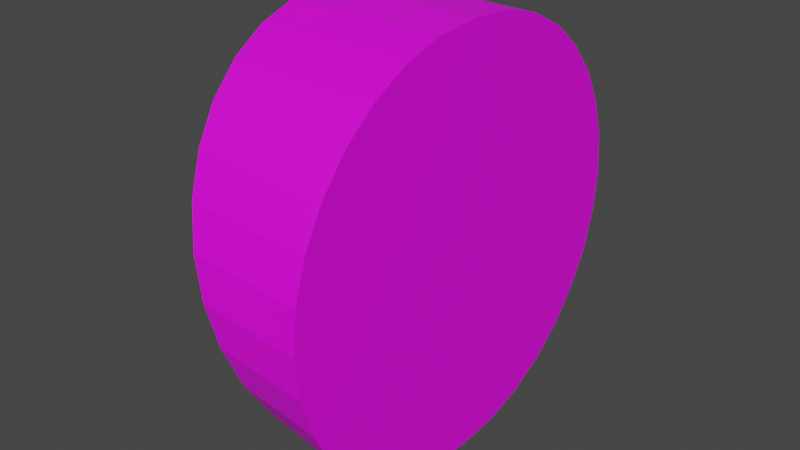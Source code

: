 # Source: Exit_Button.blend  (saved by Blender 3.6.11; exported with 4.5.12 LTS)
import bpy
from mathutils import Matrix  # noqa: F401  (used for matrix-valued properties, if any)

bpy.ops.wm.read_factory_settings(use_empty=True)
scene = bpy.context.scene
scene.name = 'Scene'

# ---- collections
col_collection = bpy.data.collections.new('Collection'); scene.collection.children.link(col_collection)

# ---- images (referenced by path relative to the original .blend; pixels are not part of the script)
import os
ASSET_DIR = os.environ.get("B2B_ASSET_DIR", "")  # directory of the original .blend (textures are referenced by path, not embedded)
HERE = os.path.dirname(os.path.abspath(__file__))  # packed textures are extracted next to this script under _unpacked/

def load_image(name, relpath, width, height, colorspace="sRGB"):
    """Load a texture the original file referenced (path relative to the .blend, or extracted next to this script)."""
    p = next((c for c in (os.path.join(HERE, relpath), os.path.join(ASSET_DIR, relpath)) if relpath and os.path.exists(c)), "")
    if p:
        img = bpy.data.images.load(p, check_existing=True)
        img.name = name
    else:  # same state as the original file: an image datablock whose file is absent (Cycles renders it pink)
        img = bpy.data.images.new(name, width, height)
        img.source = "FILE"
        img.filepath = "//" + (relpath or name)
    img.colorspace_settings.name = colorspace
    return img
img_exit_png = load_image('Exit.png', 'Exit.png', 1024, 1024, 'sRGB')

# ---- materials (node trees are filled in below, after node groups)
mat_material = bpy.data.materials.new('Material')
mat_material.use_transparent_shadow = False

# ---- material node trees
mat_material.use_nodes = True; mat_material.node_tree.nodes.clear()
_N = mat_material.node_tree.nodes; _L = mat_material.node_tree.links
n0 = _N.new('ShaderNodeBsdfPrincipled'); n0.name = 'Principled BSDF'; n0.location = (10, 300)
n0.distribution = 'GGX'
n0.subsurface_method = 'RANDOM_WALK_SKIN'
n0.inputs[3].default_value = 1.45
n0.inputs[27].default_value = (0.0, 0.0, 0.0, 1.0)
n0.inputs[28].default_value = 1.0
n1 = _N.new('ShaderNodeOutputMaterial'); n1.name = 'Material Output'; n1.location = (300, 300)
n2 = _N.new('ShaderNodeTexImage'); n2.name = 'Image Texture'; n2.location = (-280, 275)
n2.image = img_exit_png
_L.new(n0.outputs[0], n1.inputs[0])
_L.new(n2.outputs[0], n0.inputs[0])
n1.is_active_output = True

# ---- world
world_world = bpy.data.worlds.new('World'); scene.world = world_world
world_world.use_nodes = True; world_world.node_tree.nodes.clear()
_N = world_world.node_tree.nodes; _L = world_world.node_tree.links
n0 = _N.new('ShaderNodeOutputWorld'); n0.name = 'World Output'; n0.location = (300, 300)
n1 = _N.new('ShaderNodeBackground'); n1.name = 'Background'; n1.location = (10, 300)
n1.inputs[0].default_value = (0.05088, 0.05088, 0.05088, 1.0)
_L.new(n1.outputs[0], n0.inputs[0])
n0.is_active_output = True
world_world.color = (0.05088, 0.05088, 0.05088)
world_world.use_sun_shadow = False
world_world.sun_shadow_jitter_overblur = 0.0

# ---- meshes
me_circle = bpy.data.meshes.new('Circle')
me_circle.from_pydata([(-0.04613, 1.033, -0.2537), (-0.2336, 1.014, -0.3079), (-0.4138, 0.9569, -0.3599), (-0.5799, 0.8645, -0.4079), (-0.7255, 0.7402, -0.4499), (-0.845, 0.5886, -0.4844), (-0.9337, 0.4157, -0.5101), (-0.9884, 0.2282, -0.5259), (-1.007, 0.0, -0.5312), (-0.9884, -0.2282, -0.5259), (-0.9337, -0.4157, -0.5101), (-0.845, -0.5886, -0.4844), (-0.7255, -0.7402, -0.4499), (-0.5799, -0.8645, -0.4079), (-0.4138, -0.9569, -0.3599), (-0.2336, -1.014, -0.3079), (-0.04613, -1.033, -0.2537), (0.1413, -1.014, -0.1996), (0.3215, -0.9569, -0.1475), (0.4876, -0.8645, -0.09958), (0.6332, -0.7402, -0.05754), (0.7527, -0.5886, -0.02303), (0.8415, -0.4157, 0.002609), (0.8961, -0.2282, 0.0184), (0.9146, 0.0, 0.02373), (0.8961, 0.2282, 0.0184), (0.8415, 0.4157, 0.002609), (0.7527, 0.5886, -0.02303), (0.6332, 0.7402, -0.05754), (0.4876, 0.8645, -0.09958), (0.3215, 0.9569, -0.1475), (0.1413, 1.014, -0.1996), (1.645e-08, 1.033, 0.2178), (-0.1951, 1.014, 0.2178), (-0.3827, 0.9569, 0.2178), (-0.5556, 0.8645, 0.2178), (-0.7071, 0.7402, 0.2178), (-0.8315, 0.5886, 0.2178), (-0.9239, 0.4157, 0.2178), (-0.9808, 0.2282, 0.2178), (-1.0, 0.0, 0.2178), (-0.9808, -0.2282, 0.2178), (-0.9239, -0.4157, 0.2178), (-0.8315, -0.5886, 0.2178), (-0.7071, -0.7402, 0.2178), (-0.5556, -0.8645, 0.2178), (-0.3827, -0.9569, 0.2178), (-0.1951, -1.014, 0.2178), (1.645e-08, -1.033, 0.2178), (0.1951, -1.014, 0.2178), (0.3827, -0.9569, 0.2178), (0.5556, -0.8645, 0.2178), (0.7071, -0.7402, 0.2178), (0.8315, -0.5886, 0.2178), (0.9239, -0.4157, 0.2178), (0.9808, -0.2282, 0.2178), (1.0, 0.0, 0.2178), (0.9808, 0.2282, 0.2178), (0.9239, 0.4157, 0.2178), (0.8315, 0.5886, 0.2178), (0.7071, 0.7402, 0.2178), (0.5556, 0.8645, 0.2178), (0.3827, 0.9569, 0.2178), (0.1951, 1.014, 0.2178)], [], [(23, 55, 54, 22), (10, 42, 41, 9), (24, 56, 55, 23), (11, 43, 42, 10), (25, 57, 56, 24), (12, 44, 43, 11), (26, 58, 57, 25), (13, 45, 44, 12), (27, 59, 58, 26), (14, 46, 45, 13), (1, 33, 32, 0), (28, 60, 59, 27), (15, 47, 46, 14), (2, 34, 33, 1), (29, 61, 60, 28), (16, 48, 47, 15), (3, 35, 34, 2), (30, 62, 61, 29), (17, 49, 48, 16), (4, 36, 35, 3), (31, 63, 62, 30), (18, 50, 49, 17), (5, 37, 36, 4), (0, 32, 63, 31), (19, 51, 50, 18), (6, 38, 37, 5), (20, 52, 51, 19), (7, 39, 38, 6), (21, 53, 52, 20), (8, 40, 39, 7), (22, 54, 53, 21), (9, 41, 40, 8), (33, 34, 35, 36, 37, 38, 39, 40, 41, 42, 43, 44, 45, 46, 47, 48, 49, 50, 51, 52, 53, 54, 55, 56, 57, 58, 59, 60, 61, 62, 63, 32), (1, 0, 31, 30, 29, 28, 27, 26, 25, 24, 23, 22, 21, 20, 19, 18, 17, 16, 15, 14, 13, 12, 11, 10, 9, 8, 7, 6, 5, 4, 3, 2)])
_uv = me_circle.uv_layers.new(name='UVMap')
_uv.uv.foreach_set('vector', [0.2183, 0.03361, 0.2211, -1.728e-08, 0.1738, 0.00956, 0.171, 0.04372, 0.1803, 0.6055, 0.000669, 0.6055, 0.0008446, 0.6518, 0.1844, 0.6518, 0.2748, 0.03361, 0.2776, 0.0001855, 0.2211, -1.728e-08, 0.2183, 0.03361, 0.1737, 0.5629, 0.0003838, 0.5629, 0.000669, 0.6055, 0.1803, 0.6055, 0.3305, 0.04306, 0.3333, 0.009451, 0.2776, 0.0001855, 0.2748, 0.03361, 0.1649, 0.5255, 9.032e-10, 0.5255, 0.0003838, 0.5629, 0.1737, 0.5629, 0.3754, 0.06094, 0.3783, 0.02678, 0.3333, 0.009451, 0.3305, 0.04306, 0.6626, 0.848, 0.5082, 0.842, 0.5082, 0.8822, 0.673, 0.8868, 0.4161, 0.08725, 0.419, 0.0522, 0.3783, 0.02678, 0.3754, 0.06094, 0.6507, 0.8049, 0.5081, 0.7973, 0.5082, 0.842, 0.6626, 0.848, 0.7081, 0.7592, 0.8379, 0.7498, 0.8379, 0.7014, 0.7215, 0.7127, 0.7698, 0.5531, 0.8378, 0.5349, 0.8377, 0.5081, 0.7783, 0.5275, 0.6379, 0.7592, 0.5081, 0.7498, 0.5081, 0.7973, 0.6507, 0.8049, 0.6953, 0.8049, 0.8379, 0.7973, 0.8379, 0.7498, 0.7081, 0.7592, 0.7595, 0.5858, 0.8378, 0.5691, 0.8378, 0.5349, 0.7698, 0.5531, 0.6245, 0.7127, 0.5081, 0.7014, 0.5081, 0.7498, 0.6379, 0.7592, 0.6834, 0.848, 0.8378, 0.842, 0.8379, 0.7973, 0.6953, 0.8049, 0.7477, 0.6243, 0.8378, 0.6093, 0.8378, 0.5691, 0.7595, 0.5858, 0.6112, 0.6672, 0.5081, 0.654, 0.5081, 0.7014, 0.6245, 0.7127, 0.673, 0.8868, 0.8378, 0.8822, 0.8378, 0.842, 0.6834, 0.848, 0.7348, 0.6672, 0.8379, 0.654, 0.8378, 0.6093, 0.7477, 0.6243, 0.5983, 0.6243, 0.5082, 0.6093, 0.5081, 0.654, 0.6112, 0.6672, 0.1737, 0.8534, 0.0003838, 0.8534, 1.687e-08, 0.8908, 0.1649, 0.8908, 0.7215, 0.7127, 0.8379, 0.7014, 0.8379, 0.654, 0.7348, 0.6672, 0.5865, 0.5858, 0.5082, 0.5691, 0.5082, 0.6093, 0.5983, 0.6243, 0.1803, 0.8108, 0.000669, 0.8108, 0.0003838, 0.8534, 0.1737, 0.8534, 0.5762, 0.5531, 0.5082, 0.5349, 0.5082, 0.5691, 0.5865, 0.5858, 0.1844, 0.7645, 0.0008446, 0.7645, 0.000669, 0.8108, 0.1803, 0.8108, 0.5677, 0.5275, 0.5083, 0.5081, 0.5082, 0.5349, 0.5762, 0.5531, 0.1858, 0.7082, 0.0009039, 0.7082, 0.0008446, 0.7645, 0.1844, 0.7645, 0.171, 0.04372, 0.1738, 0.00956, 0.1295, 0.02781, 0.1265, 0.06286, 0.1844, 0.6518, 0.0008446, 0.6518, 0.0009039, 0.7082, 0.1858, 0.7082, 0.781, 0.5074, 0.8284, 0.4973, 0.8728, 0.4782, 0.9126, 0.4507, 0.9464, 0.4161, 0.9727, 0.3754, 0.9905, 0.3305, 1.0, 0.2748, 1.0, 0.2183, 0.9899, 0.171, 0.9707, 0.1265, 0.9433, 0.08668, 0.9086, 0.05295, 0.868, 0.02665, 0.823, 0.008766, 0.7755, -4.226e-09, 0.7271, 0.0006847, 0.6798, 0.01079, 0.6353, 0.02994, 0.5955, 0.05739, 0.5618, 0.09208, 0.5355, 0.1327, 0.5176, 0.1776, 0.5081, 0.2334, 0.5081, 0.2899, 0.5182, 0.3372, 0.5374, 0.3816, 0.5648, 0.4215, 0.5995, 0.4552, 0.6401, 0.4815, 0.6851, 0.4994, 0.7327, 0.5081, 0.4994, 0.3485, 0.5081, 0.3009, 0.5074, 0.2526, 0.4973, 0.2052, 0.4782, 0.1608, 0.4507, 0.121, 0.4161, 0.08725, 0.3754, 0.06094, 0.3305, 0.04306, 0.2748, 0.03361, 0.2183, 0.03361, 0.171, 0.04372, 0.1265, 0.06286, 0.08668, 0.09031, 0.05295, 0.125, 0.02665, 0.1656, 0.008766, 0.2106, 4.218e-09, 0.2581, 0.0006848, 0.3065, 0.01079, 0.3538, 0.02994, 0.3983, 0.05739, 0.4381, 0.09208, 0.4718, 0.1327, 0.4981, 0.1776, 0.516, 0.2334, 0.5255, 0.2899, 0.5255, 0.3372, 0.5154, 0.3816, 0.4962, 0.4215, 0.4688, 0.4552, 0.4341, 0.4815, 0.3935])
me_circle.materials.append(mat_material)
me_circle.use_mirror_y = True
me_circle.update()

# ---- objects
ob_circle = bpy.data.objects.new('Circle', me_circle)

# ---- transforms, parenting, visibility, modifiers, constraints
ob_circle.location = (0.0, 0.0, 0.0)
ob_circle.rotation_euler = (-0.0, 1.571, 0.0)
ob_circle.scale = (4.404, 4.404, 4.404)
ob_circle.use_mesh_mirror_y = True

# ---- collection membership
col_collection.objects.link(ob_circle)

# ---- scene / render settings (as saved in the file)
scene.frame_start = 1; scene.frame_end = 250; scene.frame_set(1)
scene.render.engine = 'BLENDER_EEVEE_NEXT'
scene.cycles.sampling_pattern = 'TABULATED_SOBOL'
scene.view_settings.view_transform = 'Filmic'
bpy.context.view_layer.update()

# ---- added for rendering (the .blend has no active camera and no usable light): camera, sun
cam_auto = bpy.data.cameras.new('AutoCamera')
cam_auto.lens = 50.0
cam_auto.sensor_width = 36.0
cam_auto.clip_end = 1000.0
ob_auto_camera = bpy.data.objects.new('AutoCamera', cam_auto)
scene.collection.objects.link(ob_auto_camera)
ob_auto_camera.location = (11.4378, -14.5534, 9.71737)
ob_auto_camera.rotation_euler = (1.09748, -7.21219e-08, 0.694738)
scene.camera = ob_auto_camera
light_auto_sun = bpy.data.lights.new('AutoSun', 'SUN')
light_auto_sun.energy = 3.0
light_auto_sun.angle = 0.0523599
ob_auto_sun = bpy.data.objects.new('AutoSun', light_auto_sun)
scene.collection.objects.link(ob_auto_sun)
ob_auto_sun.rotation_euler = (0.872665, 0.174533, 0.523599)
bpy.context.view_layer.update()
